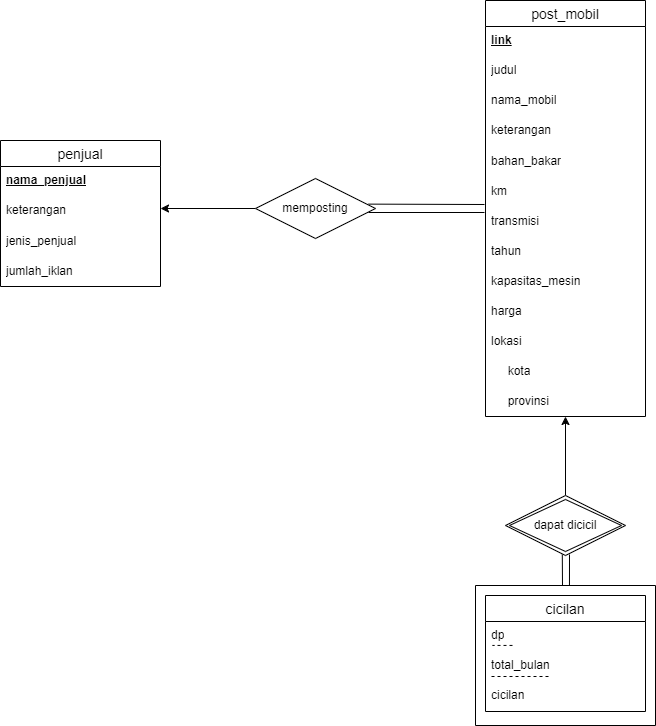

The diagram above was exported from draw.io. Its source (the exported page's mxGraphModel, read from the mxfile embedded in the PNG):
<mxGraphModel dx="1221" dy="717" grid="1" gridSize="10" guides="1" tooltips="1" connect="1" arrows="1" fold="1" page="1" pageScale="1" pageWidth="850" pageHeight="1100" math="0" shadow="0">
  <root>
    <mxCell id="0" />
    <mxCell id="1" parent="0" />
    <mxCell id="0_asBe9BZENyENV-NH5l-1" value="cicilan" style="swimlane;fontStyle=0;childLayout=stackLayout;horizontal=1;startSize=26;horizontalStack=0;resizeParent=1;resizeParentMax=0;resizeLast=0;collapsible=1;marginBottom=0;align=center;fontSize=14;" parent="1" vertex="1">
      <mxGeometry x="830" y="875" width="160" height="116" as="geometry" />
    </mxCell>
    <mxCell id="0_asBe9BZENyENV-NH5l-2" value="dp" style="text;strokeColor=none;fillColor=none;spacingLeft=4;spacingRight=4;overflow=hidden;rotatable=0;points=[[0,0.5],[1,0.5]];portConstraint=eastwest;fontSize=12;whiteSpace=wrap;html=1;" parent="0_asBe9BZENyENV-NH5l-1" vertex="1">
      <mxGeometry y="26" width="160" height="30" as="geometry" />
    </mxCell>
    <mxCell id="0_asBe9BZENyENV-NH5l-3" value="" style="endArrow=none;dashed=1;html=1;rounded=0;" parent="0_asBe9BZENyENV-NH5l-1" edge="1">
      <mxGeometry width="50" height="50" relative="1" as="geometry">
        <mxPoint x="27" y="49.92999999999995" as="sourcePoint" />
        <mxPoint x="7" y="49.92999999999995" as="targetPoint" />
      </mxGeometry>
    </mxCell>
    <mxCell id="0_asBe9BZENyENV-NH5l-4" value="total_bulan" style="text;strokeColor=none;fillColor=none;spacingLeft=4;spacingRight=4;overflow=hidden;rotatable=0;points=[[0,0.5],[1,0.5]];portConstraint=eastwest;fontSize=12;whiteSpace=wrap;html=1;" parent="0_asBe9BZENyENV-NH5l-1" vertex="1">
      <mxGeometry y="56" width="160" height="30" as="geometry" />
    </mxCell>
    <mxCell id="0_asBe9BZENyENV-NH5l-5" value="cicilan" style="text;strokeColor=none;fillColor=none;spacingLeft=4;spacingRight=4;overflow=hidden;rotatable=0;points=[[0,0.5],[1,0.5]];portConstraint=eastwest;fontSize=12;whiteSpace=wrap;html=1;" parent="0_asBe9BZENyENV-NH5l-1" vertex="1">
      <mxGeometry y="86" width="160" height="30" as="geometry" />
    </mxCell>
    <mxCell id="NboRTycoTcAzqM476DwZ-24" style="edgeStyle=orthogonalEdgeStyle;rounded=0;orthogonalLoop=1;jettySize=auto;html=1;entryX=0.5;entryY=1;entryDx=0;entryDy=0;" parent="1" source="0_asBe9BZENyENV-NH5l-7" target="NboRTycoTcAzqM476DwZ-6" edge="1">
      <mxGeometry relative="1" as="geometry" />
    </mxCell>
    <mxCell id="0_asBe9BZENyENV-NH5l-7" value="dapat dicicil" style="shape=rhombus;double=1;perimeter=rhombusPerimeter;whiteSpace=wrap;html=1;align=center;" parent="1" vertex="1">
      <mxGeometry x="850" y="775" width="120" height="60" as="geometry" />
    </mxCell>
    <mxCell id="0_asBe9BZENyENV-NH5l-8" value="" style="endArrow=none;html=1;rounded=0;entryX=0.465;entryY=0.985;entryDx=0;entryDy=0;entryPerimeter=0;" parent="1" edge="1">
      <mxGeometry width="50" height="50" relative="1" as="geometry">
        <mxPoint x="907" y="865" as="sourcePoint" />
        <mxPoint x="906.8" y="834.0999999999999" as="targetPoint" />
      </mxGeometry>
    </mxCell>
    <mxCell id="0_asBe9BZENyENV-NH5l-9" value="" style="swimlane;startSize=0;" parent="1" vertex="1">
      <mxGeometry x="820" y="865" width="180" height="140" as="geometry" />
    </mxCell>
    <mxCell id="0_asBe9BZENyENV-NH5l-10" value="" style="endArrow=none;html=1;rounded=0;entryX=0.465;entryY=0.996;entryDx=0;entryDy=0;entryPerimeter=0;exitX=0.522;exitY=0.001;exitDx=0;exitDy=0;exitPerimeter=0;" parent="1" source="0_asBe9BZENyENV-NH5l-9" edge="1">
      <mxGeometry width="50" height="50" relative="1" as="geometry">
        <mxPoint x="914" y="864" as="sourcePoint" />
        <mxPoint x="914" y="834" as="targetPoint" />
      </mxGeometry>
    </mxCell>
    <mxCell id="0_asBe9BZENyENV-NH5l-11" value="" style="endArrow=none;dashed=1;html=1;rounded=0;" parent="1" edge="1">
      <mxGeometry width="50" height="50" relative="1" as="geometry">
        <mxPoint x="893" y="956" as="sourcePoint" />
        <mxPoint x="833" y="956" as="targetPoint" />
      </mxGeometry>
    </mxCell>
    <mxCell id="NboRTycoTcAzqM476DwZ-1" value="penjual" style="swimlane;fontStyle=0;childLayout=stackLayout;horizontal=1;startSize=26;horizontalStack=0;resizeParent=1;resizeParentMax=0;resizeLast=0;collapsible=1;marginBottom=0;align=center;fontSize=14;" parent="1" vertex="1">
      <mxGeometry x="345" y="420" width="160" height="146" as="geometry" />
    </mxCell>
    <mxCell id="NboRTycoTcAzqM476DwZ-2" value="&lt;u&gt;&lt;b&gt;nama_penjual&lt;/b&gt;&lt;/u&gt;" style="text;strokeColor=none;fillColor=none;spacingLeft=4;spacingRight=4;overflow=hidden;rotatable=0;points=[[0,0.5],[1,0.5]];portConstraint=eastwest;fontSize=12;whiteSpace=wrap;html=1;" parent="NboRTycoTcAzqM476DwZ-1" vertex="1">
      <mxGeometry y="26" width="160" height="30" as="geometry" />
    </mxCell>
    <mxCell id="NboRTycoTcAzqM476DwZ-3" value="keterangan" style="text;strokeColor=none;fillColor=none;spacingLeft=4;spacingRight=4;overflow=hidden;rotatable=0;points=[[0,0.5],[1,0.5]];portConstraint=eastwest;fontSize=12;whiteSpace=wrap;html=1;" parent="NboRTycoTcAzqM476DwZ-1" vertex="1">
      <mxGeometry y="56" width="160" height="30" as="geometry" />
    </mxCell>
    <mxCell id="NboRTycoTcAzqM476DwZ-4" value="jenis_penjual" style="text;strokeColor=none;fillColor=none;align=left;verticalAlign=middle;spacingLeft=4;spacingRight=4;overflow=hidden;points=[[0,0.5],[1,0.5]];portConstraint=eastwest;rotatable=0;whiteSpace=wrap;html=1;" parent="NboRTycoTcAzqM476DwZ-1" vertex="1">
      <mxGeometry y="86" width="160" height="30" as="geometry" />
    </mxCell>
    <mxCell id="NboRTycoTcAzqM476DwZ-5" value="jumlah_iklan" style="text;strokeColor=none;fillColor=none;align=left;verticalAlign=middle;spacingLeft=4;spacingRight=4;overflow=hidden;points=[[0,0.5],[1,0.5]];portConstraint=eastwest;rotatable=0;whiteSpace=wrap;html=1;" parent="NboRTycoTcAzqM476DwZ-1" vertex="1">
      <mxGeometry y="116" width="160" height="30" as="geometry" />
    </mxCell>
    <mxCell id="NboRTycoTcAzqM476DwZ-6" value="post_mobil" style="swimlane;fontStyle=0;childLayout=stackLayout;horizontal=1;startSize=26;horizontalStack=0;resizeParent=1;resizeParentMax=0;resizeLast=0;collapsible=1;marginBottom=0;align=center;fontSize=14;" parent="1" vertex="1">
      <mxGeometry x="830" y="280" width="160" height="416" as="geometry" />
    </mxCell>
    <mxCell id="NboRTycoTcAzqM476DwZ-7" value="&lt;b&gt;&lt;u&gt;link&lt;/u&gt;&lt;/b&gt;" style="text;strokeColor=none;fillColor=none;spacingLeft=4;spacingRight=4;overflow=hidden;rotatable=0;points=[[0,0.5],[1,0.5]];portConstraint=eastwest;fontSize=12;whiteSpace=wrap;html=1;" parent="NboRTycoTcAzqM476DwZ-6" vertex="1">
      <mxGeometry y="26" width="160" height="30" as="geometry" />
    </mxCell>
    <mxCell id="NboRTycoTcAzqM476DwZ-8" value="judul" style="text;strokeColor=none;fillColor=none;spacingLeft=4;spacingRight=4;overflow=hidden;rotatable=0;points=[[0,0.5],[1,0.5]];portConstraint=eastwest;fontSize=12;whiteSpace=wrap;html=1;" parent="NboRTycoTcAzqM476DwZ-6" vertex="1">
      <mxGeometry y="56" width="160" height="30" as="geometry" />
    </mxCell>
    <mxCell id="NboRTycoTcAzqM476DwZ-9" value="nama_mobil" style="text;strokeColor=none;fillColor=none;spacingLeft=4;spacingRight=4;overflow=hidden;rotatable=0;points=[[0,0.5],[1,0.5]];portConstraint=eastwest;fontSize=12;whiteSpace=wrap;html=1;" parent="NboRTycoTcAzqM476DwZ-6" vertex="1">
      <mxGeometry y="86" width="160" height="30" as="geometry" />
    </mxCell>
    <mxCell id="NboRTycoTcAzqM476DwZ-10" value="keterangan" style="text;strokeColor=none;fillColor=none;spacingLeft=4;spacingRight=4;overflow=hidden;rotatable=0;points=[[0,0.5],[1,0.5]];portConstraint=eastwest;fontSize=12;whiteSpace=wrap;html=1;" parent="NboRTycoTcAzqM476DwZ-6" vertex="1">
      <mxGeometry y="116" width="160" height="30" as="geometry" />
    </mxCell>
    <mxCell id="NboRTycoTcAzqM476DwZ-11" value="bahan_bakar" style="text;strokeColor=none;fillColor=none;align=left;verticalAlign=middle;spacingLeft=4;spacingRight=4;overflow=hidden;points=[[0,0.5],[1,0.5]];portConstraint=eastwest;rotatable=0;whiteSpace=wrap;html=1;" parent="NboRTycoTcAzqM476DwZ-6" vertex="1">
      <mxGeometry y="146" width="160" height="30" as="geometry" />
    </mxCell>
    <mxCell id="NboRTycoTcAzqM476DwZ-12" value="km" style="text;strokeColor=none;fillColor=none;align=left;verticalAlign=middle;spacingLeft=4;spacingRight=4;overflow=hidden;points=[[0,0.5],[1,0.5]];portConstraint=eastwest;rotatable=0;whiteSpace=wrap;html=1;" parent="NboRTycoTcAzqM476DwZ-6" vertex="1">
      <mxGeometry y="176" width="160" height="30" as="geometry" />
    </mxCell>
    <mxCell id="NboRTycoTcAzqM476DwZ-13" value="transmisi" style="text;strokeColor=none;fillColor=none;align=left;verticalAlign=middle;spacingLeft=4;spacingRight=4;overflow=hidden;points=[[0,0.5],[1,0.5]];portConstraint=eastwest;rotatable=0;whiteSpace=wrap;html=1;" parent="NboRTycoTcAzqM476DwZ-6" vertex="1">
      <mxGeometry y="206" width="160" height="30" as="geometry" />
    </mxCell>
    <mxCell id="NboRTycoTcAzqM476DwZ-14" value="tahun" style="text;strokeColor=none;fillColor=none;align=left;verticalAlign=middle;spacingLeft=4;spacingRight=4;overflow=hidden;points=[[0,0.5],[1,0.5]];portConstraint=eastwest;rotatable=0;whiteSpace=wrap;html=1;" parent="NboRTycoTcAzqM476DwZ-6" vertex="1">
      <mxGeometry y="236" width="160" height="30" as="geometry" />
    </mxCell>
    <mxCell id="NboRTycoTcAzqM476DwZ-15" value="kapasitas_mesin" style="text;strokeColor=none;fillColor=none;align=left;verticalAlign=middle;spacingLeft=4;spacingRight=4;overflow=hidden;points=[[0,0.5],[1,0.5]];portConstraint=eastwest;rotatable=0;whiteSpace=wrap;html=1;" parent="NboRTycoTcAzqM476DwZ-6" vertex="1">
      <mxGeometry y="266" width="160" height="30" as="geometry" />
    </mxCell>
    <mxCell id="NboRTycoTcAzqM476DwZ-16" value="harga" style="text;strokeColor=none;fillColor=none;align=left;verticalAlign=middle;spacingLeft=4;spacingRight=4;overflow=hidden;points=[[0,0.5],[1,0.5]];portConstraint=eastwest;rotatable=0;whiteSpace=wrap;html=1;" parent="NboRTycoTcAzqM476DwZ-6" vertex="1">
      <mxGeometry y="296" width="160" height="30" as="geometry" />
    </mxCell>
    <mxCell id="NboRTycoTcAzqM476DwZ-17" value="lokasi" style="text;strokeColor=none;fillColor=none;align=left;verticalAlign=middle;spacingLeft=4;spacingRight=4;overflow=hidden;points=[[0,0.5],[1,0.5]];portConstraint=eastwest;rotatable=0;whiteSpace=wrap;html=1;" parent="NboRTycoTcAzqM476DwZ-6" vertex="1">
      <mxGeometry y="326" width="160" height="30" as="geometry" />
    </mxCell>
    <mxCell id="NboRTycoTcAzqM476DwZ-18" value="&amp;nbsp; &amp;nbsp; &amp;nbsp;kota" style="text;strokeColor=none;fillColor=none;align=left;verticalAlign=middle;spacingLeft=4;spacingRight=4;overflow=hidden;points=[[0,0.5],[1,0.5]];portConstraint=eastwest;rotatable=0;whiteSpace=wrap;html=1;" parent="NboRTycoTcAzqM476DwZ-6" vertex="1">
      <mxGeometry y="356" width="160" height="30" as="geometry" />
    </mxCell>
    <mxCell id="NboRTycoTcAzqM476DwZ-19" value="&amp;nbsp; &amp;nbsp; &amp;nbsp;provinsi" style="text;strokeColor=none;fillColor=none;align=left;verticalAlign=middle;spacingLeft=4;spacingRight=4;overflow=hidden;points=[[0,0.5],[1,0.5]];portConstraint=eastwest;rotatable=0;whiteSpace=wrap;html=1;" parent="NboRTycoTcAzqM476DwZ-6" vertex="1">
      <mxGeometry y="386" width="160" height="30" as="geometry" />
    </mxCell>
    <mxCell id="NboRTycoTcAzqM476DwZ-20" style="edgeStyle=orthogonalEdgeStyle;rounded=0;orthogonalLoop=1;jettySize=auto;html=1;" parent="1" edge="1">
      <mxGeometry relative="1" as="geometry">
        <mxPoint x="600" y="488.00000000000045" as="sourcePoint" />
        <mxPoint x="505.0000000000002" y="488" as="targetPoint" />
      </mxGeometry>
    </mxCell>
    <mxCell id="NboRTycoTcAzqM476DwZ-21" value="memposting" style="shape=rhombus;perimeter=rhombusPerimeter;whiteSpace=wrap;html=1;align=center;" parent="1" vertex="1">
      <mxGeometry x="600" y="458" width="120" height="60" as="geometry" />
    </mxCell>
    <mxCell id="NboRTycoTcAzqM476DwZ-22" value="" style="endArrow=none;html=1;rounded=0;entryX=0;entryY=0.5;entryDx=0;entryDy=0;exitX=0.943;exitY=0.427;exitDx=0;exitDy=0;exitPerimeter=0;" parent="1" source="NboRTycoTcAzqM476DwZ-21" edge="1">
      <mxGeometry width="50" height="50" relative="1" as="geometry">
        <mxPoint x="719" y="484" as="sourcePoint" />
        <mxPoint x="829" y="484" as="targetPoint" />
      </mxGeometry>
    </mxCell>
    <mxCell id="NboRTycoTcAzqM476DwZ-23" value="" style="endArrow=none;html=1;rounded=0;entryX=0;entryY=0.5;entryDx=0;entryDy=0;exitX=0.943;exitY=0.427;exitDx=0;exitDy=0;exitPerimeter=0;" parent="1" edge="1">
      <mxGeometry width="50" height="50" relative="1" as="geometry">
        <mxPoint x="713" y="492" as="sourcePoint" />
        <mxPoint x="829" y="492" as="targetPoint" />
      </mxGeometry>
    </mxCell>
  </root>
</mxGraphModel>